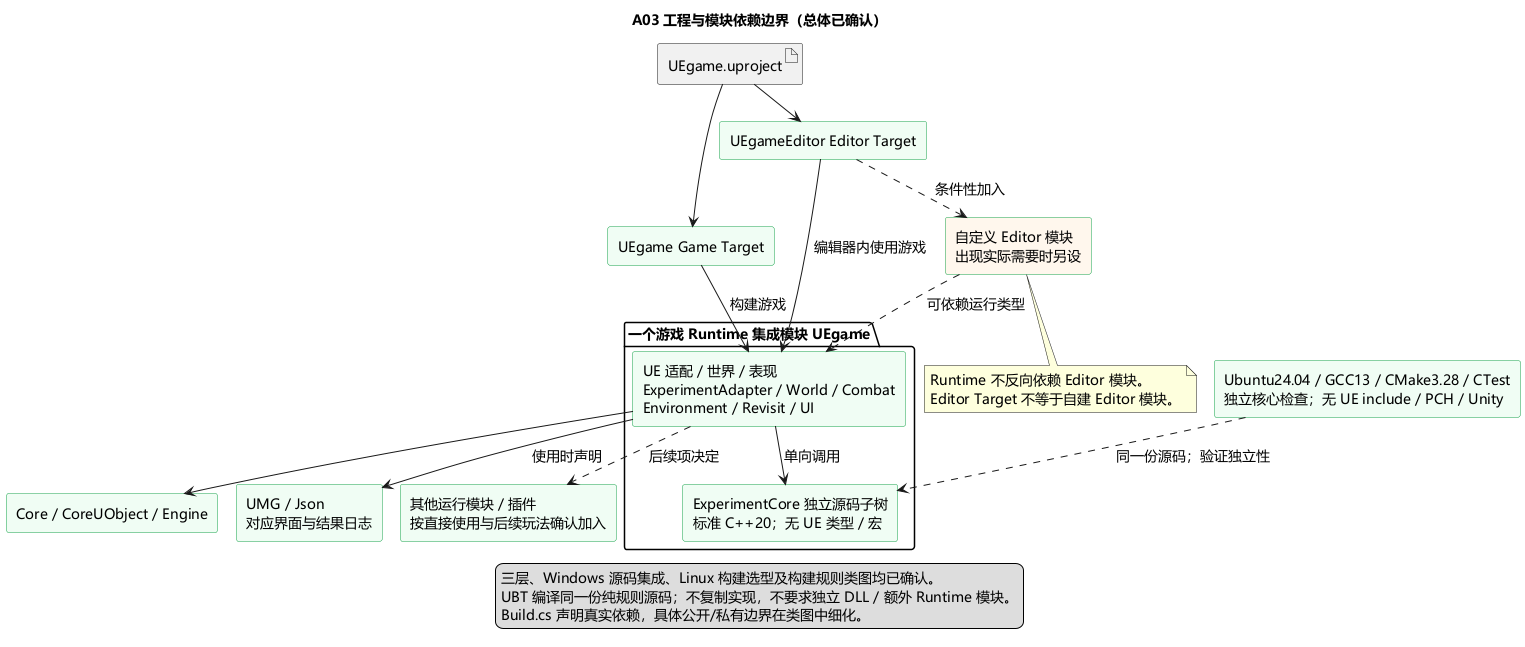

The diagram above was rendered by PlantUML. Its source (embedded in the PNG):
@startuml A03-dependencies
!pragma layout smetana
title A03 工程与模块依赖边界（总体已确认）
skinparam defaultFontName Microsoft YaHei
skinparam defaultFontSize 14
skinparam shadowing false
skinparam componentStyle rectangle
skinparam componentBackgroundColor #F0FDF4
skinparam componentBorderColor #16A34A
top to bottom direction
artifact "UEgame.uproject" as Project
component "UEgame Game Target" as GameTarget
component "UEgameEditor Editor Target" as EditorTarget
package "一个游戏 Runtime 集成模块 UEgame" {
 component "UE 适配 / 世界 / 表现\nExperimentAdapter / World / Combat\nEnvironment / Revisit / UI" as Game
 component "ExperimentCore 独立源码子树\n标准 C++20；无 UE 类型 / 宏" as Pure
}
component "Ubuntu24.04 / GCC13 / CMake3.28 / CTest\n独立核心检查；无 UE include / PCH / Unity" as Isolated
component "Core / CoreUObject / Engine" as Base
component "UMG / Json\n对应界面与结果日志" as Selected
component "其他运行模块 / 插件\n按直接使用与后续玩法确认加入" as Later
component "自定义 Editor 模块\n出现实际需要时另设" as EditorOnly #FFF7ED

Project --> GameTarget
Project --> EditorTarget
GameTarget --> Game : 构建游戏
EditorTarget --> Game : 编辑器内使用游戏
Game --> Base
Game --> Pure : 单向调用
Isolated ..> Pure : 同一份源码；验证独立性
Game --> Selected : 使用时声明
Game ..> Later : 后续项决定
EditorTarget ..> EditorOnly : 条件性加入
EditorOnly ..> Game : 可依赖运行类型

note bottom of EditorOnly
Runtime 不反向依赖 Editor 模块。
Editor Target 不等于自建 Editor 模块。
end note
legend bottom
  三层、Windows 源码集成、Linux 构建选型及构建规则类图均已确认。
  UBT 编译同一份纯规则源码；不复制实现，不要求独立 DLL / 额外 Runtime 模块。
  Build.cs 声明真实依赖，具体公开/私有边界在类图中细化。
endlegend
@enduml